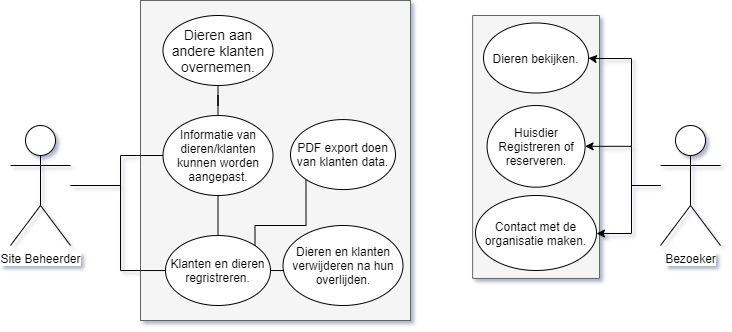

The diagram above was exported from draw.io. Its source (the exported page's mxGraphModel, read from the mxfile embedded in the PNG):
<mxGraphModel dx="570" dy="313" grid="1" gridSize="10" guides="1" tooltips="1" connect="1" arrows="1" fold="1" page="1" pageScale="1" pageWidth="827" pageHeight="1169" math="0" shadow="0">
  <root>
    <mxCell id="0" />
    <mxCell id="1" parent="0" />
    <mxCell id="1BT9gKKe6G_FD5p1JjGe-1" value="Site Beheerder" style="shape=umlActor;verticalLabelPosition=bottom;labelBackgroundColor=#ffffff;verticalAlign=top;html=1;outlineConnect=0;" parent="1" vertex="1">
      <mxGeometry x="59" y="315" width="60" height="120" as="geometry" />
    </mxCell>
    <mxCell id="1BT9gKKe6G_FD5p1JjGe-2" value="Bezoeker" style="shape=umlActor;verticalLabelPosition=bottom;labelBackgroundColor=#ffffff;verticalAlign=top;html=1;outlineConnect=0;" parent="1" vertex="1">
      <mxGeometry x="709" y="315" width="60" height="120" as="geometry" />
    </mxCell>
    <mxCell id="1BT9gKKe6G_FD5p1JjGe-3" value="" style="verticalLabelPosition=bottom;verticalAlign=top;html=1;shape=mxgraph.basic.rect;fillColor2=none;strokeWidth=1;size=20;indent=5;rotation=90;fillColor=#f5f5f5;strokeColor=#666666;fontColor=#333333;" parent="1" vertex="1">
      <mxGeometry x="453.1" y="273.04" width="262.93" height="126.87" as="geometry" />
    </mxCell>
    <mxCell id="1BT9gKKe6G_FD5p1JjGe-4" value="" style="verticalLabelPosition=bottom;verticalAlign=top;html=1;shape=mxgraph.basic.rect;fillColor2=none;strokeWidth=1;size=20;indent=5;fillColor=#f5f5f5;strokeColor=#666666;fontColor=#333333;perimeterSpacing=0;" parent="1" vertex="1">
      <mxGeometry x="189" y="190" width="270" height="320" as="geometry" />
    </mxCell>
    <mxCell id="1BT9gKKe6G_FD5p1JjGe-5" style="edgeStyle=orthogonalEdgeStyle;rounded=0;orthogonalLoop=1;jettySize=auto;html=1;endArrow=none;endFill=0;" parent="1" source="1BT9gKKe6G_FD5p1JjGe-6" target="1BT9gKKe6G_FD5p1JjGe-7" edge="1">
      <mxGeometry relative="1" as="geometry" />
    </mxCell>
    <mxCell id="1BT9gKKe6G_FD5p1JjGe-6" value="&lt;font style=&quot;font-size: 14px&quot;&gt;Dieren aan andere klanten overnemen.&lt;br&gt;&lt;/font&gt;" style="ellipse;whiteSpace=wrap;html=1;" parent="1" vertex="1">
      <mxGeometry x="211.5" y="205" width="110" height="70" as="geometry" />
    </mxCell>
    <mxCell id="1BT9gKKe6G_FD5p1JjGe-7" value="Informatie van dieren/klanten kunnen worden aangepast." style="ellipse;whiteSpace=wrap;html=1;strokeWidth=1;" parent="1" vertex="1">
      <mxGeometry x="211.5" y="305" width="110" height="80" as="geometry" />
    </mxCell>
    <mxCell id="1BT9gKKe6G_FD5p1JjGe-8" style="edgeStyle=orthogonalEdgeStyle;rounded=0;orthogonalLoop=1;jettySize=auto;html=1;entryX=0;entryY=0.5;entryDx=0;entryDy=0;endArrow=none;endFill=0;" parent="1" source="1BT9gKKe6G_FD5p1JjGe-11" target="1BT9gKKe6G_FD5p1JjGe-13" edge="1">
      <mxGeometry relative="1" as="geometry" />
    </mxCell>
    <mxCell id="1BT9gKKe6G_FD5p1JjGe-9" style="edgeStyle=orthogonalEdgeStyle;rounded=0;orthogonalLoop=1;jettySize=auto;html=1;endArrow=none;endFill=0;" parent="1" source="1BT9gKKe6G_FD5p1JjGe-11" target="1BT9gKKe6G_FD5p1JjGe-7" edge="1">
      <mxGeometry relative="1" as="geometry" />
    </mxCell>
    <mxCell id="1BT9gKKe6G_FD5p1JjGe-10" style="edgeStyle=orthogonalEdgeStyle;rounded=0;orthogonalLoop=1;jettySize=auto;html=1;exitX=1;exitY=0;exitDx=0;exitDy=0;entryX=0;entryY=1;entryDx=0;entryDy=0;endArrow=none;endFill=0;" parent="1" source="1BT9gKKe6G_FD5p1JjGe-11" target="1BT9gKKe6G_FD5p1JjGe-12" edge="1">
      <mxGeometry relative="1" as="geometry">
        <Array as="points">
          <mxPoint x="304" y="415" />
          <mxPoint x="354" y="415" />
        </Array>
      </mxGeometry>
    </mxCell>
    <mxCell id="1BT9gKKe6G_FD5p1JjGe-11" value="Klanten en dieren regristreren." style="ellipse;whiteSpace=wrap;html=1;strokeWidth=1;" parent="1" vertex="1">
      <mxGeometry x="214" y="425" width="105" height="70" as="geometry" />
    </mxCell>
    <mxCell id="1BT9gKKe6G_FD5p1JjGe-12" value="PDF export doen van klanten data." style="ellipse;whiteSpace=wrap;html=1;strokeWidth=1;" parent="1" vertex="1">
      <mxGeometry x="339" y="309.06999999999994" width="105" height="70" as="geometry" />
    </mxCell>
    <mxCell id="1BT9gKKe6G_FD5p1JjGe-13" value="Dieren en klanten verwijderen na hun overlijden." style="ellipse;whiteSpace=wrap;html=1;strokeWidth=1;" parent="1" vertex="1">
      <mxGeometry x="331.5" y="415" width="120" height="80" as="geometry" />
    </mxCell>
    <mxCell id="1BT9gKKe6G_FD5p1JjGe-14" value="Contact met de organisatie maken." style="ellipse;whiteSpace=wrap;html=1;strokeWidth=1;" parent="1" vertex="1">
      <mxGeometry x="524" y="385" width="121" height="75" as="geometry" />
    </mxCell>
    <mxCell id="1BT9gKKe6G_FD5p1JjGe-16" value="Huisdier Registreren of reserveren." style="ellipse;whiteSpace=wrap;html=1;strokeWidth=1;align=center;" parent="1" vertex="1">
      <mxGeometry x="535.57" y="295" width="98" height="81.67" as="geometry" />
    </mxCell>
    <mxCell id="1BT9gKKe6G_FD5p1JjGe-17" value="Dieren bekijken." style="ellipse;whiteSpace=wrap;html=1;strokeWidth=1;" parent="1" vertex="1">
      <mxGeometry x="532" y="212.5" width="105" height="70" as="geometry" />
    </mxCell>
    <mxCell id="1BT9gKKe6G_FD5p1JjGe-19" style="edgeStyle=orthogonalEdgeStyle;rounded=0;comic=0;orthogonalLoop=1;jettySize=auto;html=1;entryX=1;entryY=0.5;entryDx=0;entryDy=0;shadow=0;endArrow=classic;endFill=1;strokeColor=#000000;" parent="1" target="1BT9gKKe6G_FD5p1JjGe-17" edge="1">
      <mxGeometry relative="1" as="geometry">
        <mxPoint x="709" y="375" as="sourcePoint" />
        <Array as="points">
          <mxPoint x="680" y="375" />
          <mxPoint x="680" y="248" />
          <mxPoint x="641" y="248" />
        </Array>
      </mxGeometry>
    </mxCell>
    <mxCell id="1BT9gKKe6G_FD5p1JjGe-21" style="edgeStyle=orthogonalEdgeStyle;rounded=0;comic=0;orthogonalLoop=1;jettySize=auto;html=1;entryX=1;entryY=0.5;entryDx=0;entryDy=0;shadow=0;endArrow=classic;endFill=1;strokeColor=#000000;" parent="1" source="1BT9gKKe6G_FD5p1JjGe-2" target="1BT9gKKe6G_FD5p1JjGe-16" edge="1">
      <mxGeometry relative="1" as="geometry">
        <Array as="points">
          <mxPoint x="680" y="375" />
          <mxPoint x="680" y="336" />
        </Array>
      </mxGeometry>
    </mxCell>
    <mxCell id="1BT9gKKe6G_FD5p1JjGe-22" style="edgeStyle=orthogonalEdgeStyle;rounded=0;orthogonalLoop=1;jettySize=auto;html=1;endArrow=none;endFill=0;" parent="1" source="1BT9gKKe6G_FD5p1JjGe-1" target="1BT9gKKe6G_FD5p1JjGe-7" edge="1">
      <mxGeometry relative="1" as="geometry">
        <Array as="points">
          <mxPoint x="169" y="375" />
          <mxPoint x="169" y="345" />
        </Array>
      </mxGeometry>
    </mxCell>
    <mxCell id="1BT9gKKe6G_FD5p1JjGe-23" style="edgeStyle=orthogonalEdgeStyle;rounded=0;orthogonalLoop=1;jettySize=auto;html=1;endArrow=none;endFill=0;" parent="1" source="1BT9gKKe6G_FD5p1JjGe-1" target="1BT9gKKe6G_FD5p1JjGe-11" edge="1">
      <mxGeometry relative="1" as="geometry">
        <Array as="points">
          <mxPoint x="169" y="375" />
          <mxPoint x="169" y="460" />
        </Array>
      </mxGeometry>
    </mxCell>
    <mxCell id="qMiwZvS_Z_8iItV16WjH-2" style="edgeStyle=orthogonalEdgeStyle;rounded=0;jumpStyle=none;jumpSize=6;orthogonalLoop=1;jettySize=auto;html=1;sourcePerimeterSpacing=0;strokeWidth=1;" edge="1" parent="1" source="1BT9gKKe6G_FD5p1JjGe-2" target="1BT9gKKe6G_FD5p1JjGe-14">
      <mxGeometry relative="1" as="geometry">
        <Array as="points">
          <mxPoint x="680" y="375" />
          <mxPoint x="680" y="423" />
        </Array>
      </mxGeometry>
    </mxCell>
  </root>
</mxGraphModel>